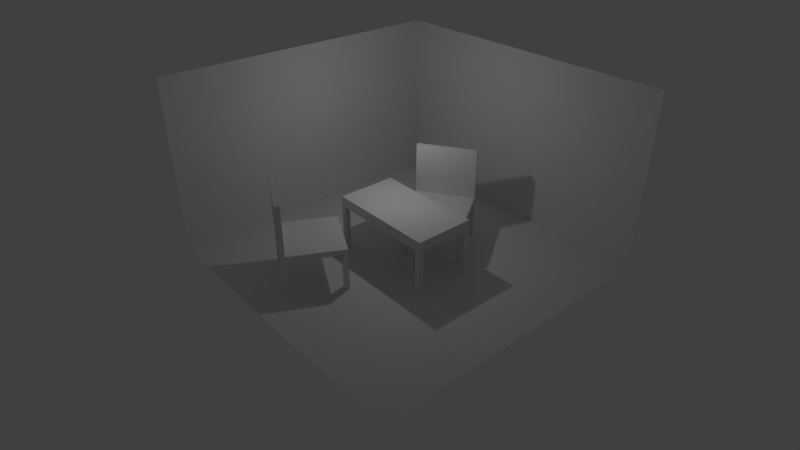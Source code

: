 # Source: table.blend  (saved by Blender 2.74.0; exported with 4.5.12 LTS)
import bpy
from mathutils import Matrix  # noqa: F401  (used for matrix-valued properties, if any)

bpy.ops.wm.read_factory_settings(use_empty=True)
scene = bpy.context.scene
scene.name = 'Scene'

# ---- collections
col_collection_1 = bpy.data.collections.new('Collection 1'); scene.collection.children.link(col_collection_1)

# ---- materials (node trees are filled in below, after node groups)
mat_material = bpy.data.materials.new('Material')
mat_material.alpha_threshold = 0.0
mat_material.use_transparent_shadow = False
mat_material.roughness = 0.5
mat_material.line_color = (0.0, 0.0, 0.0, 1.0)

# ---- material node trees

# ---- world
world_world = bpy.data.worlds.new('World'); scene.world = world_world
world_world.color = (0.05088, 0.05088, 0.05088)
world_world.use_sun_shadow = False
world_world.sun_shadow_jitter_overblur = 0.0
world_world.cycles.sampling_method = 'MANUAL'
world_world.cycles.sample_map_resolution = 256

# ---- cameras
cam_camera = bpy.data.cameras.new('Camera')
cam_camera.clip_end = 100.0
cam_camera.lens = 27.0
cam_camera.sensor_width = 32.0
cam_camera.sensor_height = 18.0
cam_camera.ortho_scale = 7.314
cam_camera.dof.focus_distance = 0.0
cam_camera.dof.aperture_fstop = 128.0

# ---- lights
light_lamp = bpy.data.lights.new('Lamp', 'POINT')
light_lamp.transmission_factor = 0.0
light_lamp.cutoff_distance = 30.0
light_lamp.energy = 100.0
light_lamp.shadow_buffer_clip_start = 1.001
light_lamp.shadow_soft_size = 0.1
light_lamp.shadow_maximum_resolution = 0.006
light_lamp.use_absolute_resolution = True
light_lamp.cycles.use_multiple_importance_sampling = False

# ---- meshes
me_cube_002 = bpy.data.meshes.new('Cube.002')
me_cube_002.from_pydata([(-1.0, -1.0, -1.0), (-1.0, -1.0, 1.0), (-1.0, 1.0, -1.0), (-1.0, 1.0, 1.0), (1.0, -1.0, -1.0), (1.0, -1.0, 1.0), (1.0, 1.0, -1.0), (1.0, 1.0, 1.0), (-1.2, -1.0, -1.0), (-1.2, -1.0, 1.0), (-1.2, 1.0, 1.0), (-1.2, 1.0, -1.0), (1.2, 1.0, 1.0), (1.2, 1.0, -1.0), (1.2, -1.0, 1.0), (1.2, -1.0, -1.0), (-1.0, 1.2, 1.0), (-1.0, 1.2, -1.0), (1.0, 1.2, 1.0), (1.0, 1.2, -1.0), (-1.2, 1.2, 1.0), (-1.2, 1.2, -1.0), (1.2, 1.2, 1.0), (1.2, 1.2, -1.0), (-1.0, -1.2, -1.0), (-1.0, -1.2, 1.0), (1.0, -1.2, 1.0), (1.0, -1.2, -1.0), (-1.2, -1.2, -1.0), (-1.2, -1.2, 1.0), (1.2, -1.2, 1.0), (1.2, -1.2, -1.0), (1.0, -1.0, 1.0), (1.0, -1.2, 1.0), (1.2, 1.0, 1.0), (1.2, 1.2, 1.0), (1.0, 1.2, 1.0), (1.0, 1.0, 1.0), (1.2, -1.2, 1.0), (1.2, -1.0, 1.0), (-1.2, 1.0, 1.0), (-1.0, 1.0, 1.0), (-1.2, -1.0, 1.0), (-1.0, -1.0, 1.0), (-1.2, 1.2, 1.0), (-1.0, 1.2, 1.0), (-1.2, -1.2, 1.0), (-1.0, -1.2, 1.0), (-1.2, 1.0, -16.0), (-1.0, 1.0, -16.0), (-1.0, -1.0, -16.0), (-1.2, -1.0, -16.0), (1.2, -1.0, -16.0), (1.0, -1.0, -16.0), (1.0, 1.0, -16.0), (1.2, 1.0, -16.0), (-1.2, 1.2, -16.0), (-1.0, 1.2, -16.0), (1.0, 1.2, -16.0), (1.2, 1.2, -16.0), (-1.0, -1.2, -16.0), (-1.2, -1.2, -16.0), (1.2, -1.2, -16.0), (1.0, -1.2, -16.0), (-1.0, 1.0, 21.0), (1.0, 1.0, 21.0), (1.0, 1.2, 21.0), (-1.0, 1.2, 21.0), (1.2, 1.0, 21.0), (1.2, 1.2, 21.0), (1.0, 1.2, 21.0), (1.0, 1.0, 21.0), (-1.2, 1.0, 21.0), (-1.0, 1.0, 21.0), (-1.2, 1.2, 21.0), (-1.0, 1.2, 21.0)], [], [(2, 0, 8, 11), (12, 13, 23, 22), (4, 6, 13, 15), (15, 14, 30, 31), (0, 2, 6, 4), (5, 7, 3, 1), (9, 10, 11, 8), (2, 11, 48, 49), (1, 3, 10, 9), (17, 2, 49, 57), (12, 14, 15, 13), (20, 10, 40, 44), (7, 5, 14, 12), (10, 3, 41, 40), (16, 18, 19, 17), (16, 17, 21, 20), (19, 18, 22, 23), (26, 30, 38, 33), (15, 31, 62, 52), (11, 10, 20, 21), (6, 2, 17, 19), (35, 36, 70, 69), (26, 25, 24, 27), (24, 25, 29, 28), (26, 27, 31, 30), (5, 26, 33, 32), (21, 17, 57, 56), (9, 8, 28, 29), (0, 4, 27, 24), (5, 1, 25, 26), (39, 32, 33, 38), (44, 40, 72, 74), (41, 45, 75, 73), (43, 42, 46, 47), (18, 7, 37, 36), (7, 12, 34, 37), (16, 20, 44, 45), (25, 1, 43, 47), (30, 14, 39, 38), (1, 9, 42, 43), (3, 16, 45, 41), (29, 25, 47, 46), (14, 5, 32, 39), (22, 18, 36, 35), (12, 22, 35, 34), (9, 29, 46, 42), (55, 54, 58, 59), (53, 52, 62, 63), (49, 48, 56, 57), (51, 50, 60, 61), (23, 13, 55, 59), (24, 28, 61, 60), (13, 6, 54, 55), (19, 23, 59, 58), (28, 8, 51, 61), (11, 21, 56, 48), (27, 4, 53, 63), (31, 27, 63, 62), (8, 0, 50, 51), (6, 19, 58, 54), (0, 24, 60, 50), (4, 15, 52, 53), (64, 65, 66, 67), (71, 68, 69, 70), (72, 73, 75, 74), (45, 44, 74, 75), (37, 34, 68, 71), (40, 41, 73, 72), (36, 37, 71, 70), (34, 35, 69, 68), (16, 3, 64, 67), (18, 16, 67, 66), (7, 18, 66, 65), (3, 7, 65, 64)])
me_cube_002.use_remesh_preserve_volume = False
me_cube_002.use_remesh_preserve_attributes = False
me_cube_002.use_mirror_vertex_groups = False
me_cube_002.update()
me_plane = bpy.data.meshes.new('Plane')
me_plane.from_pydata([(-1.0, -1.0, 0.0), (1.0, -1.0, 0.0), (-1.0, 1.0, 0.0), (1.0, 1.0, 0.0), (-1.0, -1.0, 1.167), (-1.0, 1.0, 1.167), (1.0, 1.0, 1.167)], [], [(0, 1, 3, 2), (2, 3, 6, 5), (0, 2, 5, 4)])
me_plane.use_remesh_preserve_volume = False
me_plane.use_remesh_preserve_attributes = False
me_plane.use_mirror_vertex_groups = False
me_plane.update()
me_cube_001 = bpy.data.meshes.new('Cube.001')
me_cube_001.from_pydata([(-1.0, -1.0, -1.0), (-1.0, -1.0, 1.0), (-1.0, 1.0, -1.0), (-1.0, 1.0, 1.0), (1.0, -1.0, -1.0), (1.0, -1.0, 1.0), (1.0, 1.0, -1.0), (1.0, 1.0, 1.0), (-1.2, -1.0, -1.0), (-1.2, -1.0, 1.0), (-1.2, 1.0, 1.0), (-1.2, 1.0, -1.0), (1.2, 1.0, 1.0), (1.2, 1.0, -1.0), (1.2, -1.0, 1.0), (1.2, -1.0, -1.0), (-1.0, 1.2, 1.0), (-1.0, 1.2, -1.0), (1.0, 1.2, 1.0), (1.0, 1.2, -1.0), (-1.2, 1.2, 1.0), (-1.2, 1.2, -1.0), (1.2, 1.2, 1.0), (1.2, 1.2, -1.0), (-1.0, -1.2, -1.0), (-1.0, -1.2, 1.0), (1.0, -1.2, 1.0), (1.0, -1.2, -1.0), (-1.2, -1.2, -1.0), (-1.2, -1.2, 1.0), (1.2, -1.2, 1.0), (1.2, -1.2, -1.0), (1.0, -1.0, 1.0), (1.0, -1.2, 1.0), (1.2, 1.0, 1.0), (1.2, 1.2, 1.0), (1.0, 1.2, 1.0), (1.0, 1.0, 1.0), (1.2, -1.2, 1.0), (1.2, -1.0, 1.0), (-1.2, 1.0, 1.0), (-1.0, 1.0, 1.0), (-1.2, -1.0, 1.0), (-1.0, -1.0, 1.0), (-1.2, 1.2, 1.0), (-1.0, 1.2, 1.0), (-1.2, -1.2, 1.0), (-1.0, -1.2, 1.0), (-1.2, 1.0, -16.0), (-1.0, 1.0, -16.0), (-1.0, -1.0, -16.0), (-1.2, -1.0, -16.0), (1.2, -1.0, -16.0), (1.0, -1.0, -16.0), (1.0, 1.0, -16.0), (1.2, 1.0, -16.0), (-1.2, 1.2, -16.0), (-1.0, 1.2, -16.0), (1.0, 1.2, -16.0), (1.2, 1.2, -16.0), (-1.0, -1.2, -16.0), (-1.2, -1.2, -16.0), (1.2, -1.2, -16.0), (1.0, -1.2, -16.0), (-1.0, 1.0, 21.0), (1.0, 1.0, 21.0), (1.0, 1.2, 21.0), (-1.0, 1.2, 21.0), (1.2, 1.0, 21.0), (1.2, 1.2, 21.0), (1.0, 1.2, 21.0), (1.0, 1.0, 21.0), (-1.2, 1.0, 21.0), (-1.0, 1.0, 21.0), (-1.2, 1.2, 21.0), (-1.0, 1.2, 21.0)], [], [(2, 0, 8, 11), (12, 13, 23, 22), (4, 6, 13, 15), (15, 14, 30, 31), (0, 2, 6, 4), (5, 7, 3, 1), (9, 10, 11, 8), (2, 11, 48, 49), (1, 3, 10, 9), (17, 2, 49, 57), (12, 14, 15, 13), (20, 10, 40, 44), (7, 5, 14, 12), (10, 3, 41, 40), (16, 18, 19, 17), (16, 17, 21, 20), (19, 18, 22, 23), (26, 30, 38, 33), (15, 31, 62, 52), (11, 10, 20, 21), (6, 2, 17, 19), (35, 36, 70, 69), (26, 25, 24, 27), (24, 25, 29, 28), (26, 27, 31, 30), (5, 26, 33, 32), (21, 17, 57, 56), (9, 8, 28, 29), (0, 4, 27, 24), (5, 1, 25, 26), (39, 32, 33, 38), (44, 40, 72, 74), (41, 45, 75, 73), (43, 42, 46, 47), (18, 7, 37, 36), (7, 12, 34, 37), (16, 20, 44, 45), (25, 1, 43, 47), (30, 14, 39, 38), (1, 9, 42, 43), (3, 16, 45, 41), (29, 25, 47, 46), (14, 5, 32, 39), (22, 18, 36, 35), (12, 22, 35, 34), (9, 29, 46, 42), (55, 54, 58, 59), (53, 52, 62, 63), (49, 48, 56, 57), (51, 50, 60, 61), (23, 13, 55, 59), (24, 28, 61, 60), (13, 6, 54, 55), (19, 23, 59, 58), (28, 8, 51, 61), (11, 21, 56, 48), (27, 4, 53, 63), (31, 27, 63, 62), (8, 0, 50, 51), (6, 19, 58, 54), (0, 24, 60, 50), (4, 15, 52, 53), (64, 65, 66, 67), (71, 68, 69, 70), (72, 73, 75, 74), (45, 44, 74, 75), (37, 34, 68, 71), (40, 41, 73, 72), (36, 37, 71, 70), (34, 35, 69, 68), (16, 3, 64, 67), (18, 16, 67, 66), (7, 18, 66, 65), (3, 7, 65, 64)])
me_cube_001.use_remesh_preserve_volume = False
me_cube_001.use_remesh_preserve_attributes = False
me_cube_001.use_mirror_vertex_groups = False
me_cube_001.update()
me_cube = bpy.data.meshes.new('Cube')
me_cube.from_pydata([(1.0, -1.0, 22.72), (1.0, 1.0, 22.72), (-1.0, 1.0, 22.72), (-1.0, -1.0, 22.72), (1.0, -1.0, 19.86), (1.0, 1.0, 19.86), (-1.0, 1.0, 19.86), (-1.0, -1.0, 19.86), (-1.1, 1.0, 22.72), (-1.1, -1.0, 22.72), (-1.1, 1.0, 18.72), (-1.1, -1.0, 18.72), (1.1, -1.0, 22.72), (1.1, 1.0, 22.72), (1.1, -1.0, 18.72), (1.1, 1.0, 18.72), (1.0, -1.2, 22.72), (-1.0, -1.2, 22.72), (1.0, -1.2, 18.72), (-1.0, -1.2, 18.72), (-1.1, -1.2, 22.72), (-1.1, -1.2, 18.72), (1.1, -1.2, 22.72), (1.1, -1.2, 18.72), (1.0, 1.2, 22.72), (-1.0, 1.2, 22.72), (1.0, 1.2, 18.72), (-1.0, 1.2, 18.72), (-1.1, 1.2, 22.72), (-1.1, 1.2, 18.72), (1.1, 1.2, 22.72), (1.1, 1.2, 18.72), (-1.1, 1.0, -0.142), (-1.0, 1.0, -0.142), (-1.0, -1.0, -0.142), (-1.1, -1.0, -0.142), (1.1, -1.0, -0.142), (1.0, -1.0, -0.142), (1.0, 1.0, -0.142), (1.1, 1.0, -0.142), (-1.0, -1.2, -0.142), (-1.1, -1.2, -0.142), (1.1, -1.2, -0.142), (1.0, -1.2, -0.142), (-1.1, 1.2, -0.142), (-1.0, 1.2, -0.142), (1.0, 1.2, -0.142), (1.1, 1.2, -0.142)], [], [(0, 1, 2, 3), (4, 7, 6, 5), (4, 5, 15, 14), (13, 15, 31, 30), (6, 7, 11, 10), (14, 12, 22, 23), (8, 10, 11, 9), (5, 26, 46, 38), (19, 21, 41, 40), (3, 2, 8, 9), (12, 14, 15, 13), (1, 13, 30, 24), (12, 0, 16, 22), (1, 0, 12, 13), (18, 16, 17, 19), (19, 17, 20, 21), (16, 18, 23, 22), (3, 9, 20, 17), (4, 14, 36, 37), (9, 11, 21, 20), (7, 4, 18, 19), (0, 3, 17, 16), (24, 26, 27, 25), (25, 27, 29, 28), (26, 24, 30, 31), (8, 2, 25, 28), (10, 29, 44, 32), (10, 8, 28, 29), (5, 6, 27, 26), (2, 1, 24, 25), (37, 36, 42, 43), (39, 38, 46, 47), (35, 34, 40, 41), (33, 32, 44, 45), (21, 11, 35, 41), (6, 10, 32, 33), (18, 4, 37, 43), (29, 27, 45, 44), (15, 5, 38, 39), (23, 18, 43, 42), (27, 6, 33, 45), (7, 19, 40, 34), (31, 15, 39, 47), (26, 31, 47, 46), (11, 7, 34, 35), (14, 23, 42, 36)])
me_cube.materials.append(mat_material)
me_cube.use_remesh_preserve_volume = False
me_cube.use_remesh_preserve_attributes = False
me_cube.use_mirror_vertex_groups = False
me_cube.update()

# ---- objects
ob_cube_002 = bpy.data.objects.new('Cube.002', me_cube_002)
ob_plane = bpy.data.objects.new('Plane', me_plane)
ob_cube_001 = bpy.data.objects.new('Cube.001', me_cube_001)
ob_cube = bpy.data.objects.new('Cube', me_cube)
ob_lamp = bpy.data.objects.new('Lamp', light_lamp)
ob_camera = bpy.data.objects.new('Camera', cam_camera)

# ---- transforms, parenting, visibility, modifiers, constraints
ob_cube_002.location = (-1.424, -3.246, 1.588)
ob_cube_002.rotation_euler = (0.0, -0.0, -3.619)
ob_cube_002.scale = (1.0, 1.0, 0.1)
ob_cube_002.lineart.crease_threshold = 0.0
ob_plane.location = (0.0, 0.0, 0.0)
ob_plane.scale = (6.0, 6.0, 6.0)
ob_plane.lineart.crease_threshold = 0.0
ob_cube_001.location = (0.0, 1.81, 1.588)
ob_cube_001.rotation_euler = (0.0, -0.0, 0.5723)
ob_cube_001.scale = (1.0, 1.0, 0.1)
ob_cube_001.lineart.crease_threshold = 0.0
ob_cube.location = (0.0, 0.0, 0.0)
ob_cube.scale = (2.0, 1.0, 0.1)
ob_cube.lock_rotations_4d = False
ob_cube.empty_display_type = 'ARROWS'
ob_cube.lineart.crease_threshold = 0.0
ob_lamp.location = (-0.564, 0.08973, 5.904)
ob_lamp.rotation_euler = (0.6503, 0.05522, 1.866)
ob_lamp.lock_rotations_4d = False
ob_lamp.empty_display_type = 'ARROWS'
ob_lamp.color = (0.0, 0.0, 0.0, 0.0)
ob_lamp.lineart.crease_threshold = 0.0
ob_camera.location = (16.38, -14.28, 14.49)
ob_camera.rotation_euler = (1.033, -0.0006121, 0.8606)
ob_camera.lock_rotations_4d = False
ob_camera.empty_display_type = 'ARROWS'
ob_camera.color = (0.0, 0.0, 0.0, 0.0)
ob_camera.display_type = 'WIRE'
ob_camera.lineart.crease_threshold = 0.0

# ---- collection membership
col_collection_1.objects.link(ob_cube_002)
col_collection_1.objects.link(ob_plane)
col_collection_1.objects.link(ob_cube_001)
col_collection_1.objects.link(ob_cube)
col_collection_1.objects.link(ob_lamp)
col_collection_1.objects.link(ob_camera)

# ---- scene / render settings (as saved in the file)
scene.camera = ob_camera
scene.frame_start = 1; scene.frame_end = 250; scene.frame_set(0)
scene.render.engine = 'BLENDER_EEVEE_NEXT'
scene.render.image_settings.compression = 95
scene.render.resolution_percentage = 90
scene.render.dither_intensity = 0.0
scene.cycles.use_denoising = False
scene.cycles.samples = 10
scene.cycles.sampling_pattern = 'TABULATED_SOBOL'
scene.cycles.light_sampling_threshold = 0.0
scene.cycles.use_adaptive_sampling = False
scene.cycles.use_light_tree = False
scene.cycles.blur_glossy = 0.0
scene.cycles.pixel_filter_type = 'GAUSSIAN'
scene.cycles.sample_clamp_indirect = 0.0
scene.view_settings.view_transform = 'Standard'
bpy.context.view_layer.update()
